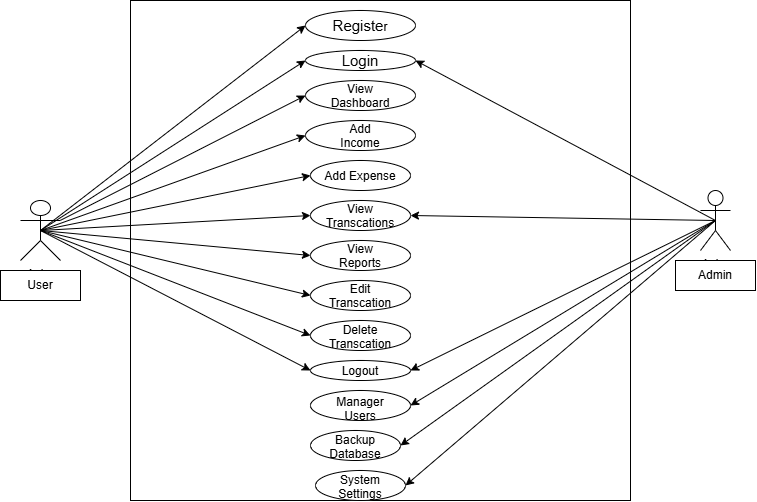

The diagram above was exported from draw.io. Its source (the exported page's mxGraphModel, read from the mxfile embedded in the PNG):
<mxGraphModel dx="780" dy="417" grid="1" gridSize="10" guides="1" tooltips="1" connect="1" arrows="1" fold="1" page="1" pageScale="1" pageWidth="827" pageHeight="1169" math="0" shadow="0">
  <root>
    <mxCell id="0" />
    <mxCell id="1" parent="0" />
    <mxCell id="ITtbwQVjKtxuhd0CPo64-1" parent="1" style="whiteSpace=wrap;html=1;aspect=fixed;" value="" vertex="1">
      <mxGeometry height="500" width="500" x="170" as="geometry" />
    </mxCell>
    <mxCell id="ITtbwQVjKtxuhd0CPo64-2" parent="1" style="shape=umlActor;verticalLabelPosition=bottom;verticalAlign=top;html=1;outlineConnect=0;" value="Actor" vertex="1">
      <mxGeometry height="60" width="40" x="60" y="200" as="geometry" />
    </mxCell>
    <mxCell id="ITtbwQVjKtxuhd0CPo64-3" parent="1" style="ellipse;whiteSpace=wrap;html=1;shapeInside=1;" value="&lt;font style=&quot;font-size: 15px;&quot;&gt;Registe&lt;/font&gt;r" vertex="1">
      <mxGeometry height="30" width="110" x="345" y="10" as="geometry" />
    </mxCell>
    <mxCell id="ITtbwQVjKtxuhd0CPo64-4" parent="1" style="ellipse;whiteSpace=wrap;html=1;shapeInside=1;" value="&lt;font style=&quot;font-size: 15px;&quot;&gt;Login&lt;/font&gt;" vertex="1">
      <mxGeometry height="20" width="110" x="345" y="50" as="geometry" />
    </mxCell>
    <mxCell id="ITtbwQVjKtxuhd0CPo64-5" parent="1" style="ellipse;whiteSpace=wrap;html=1;shapeInside=1;" value="View Dashboard" vertex="1">
      <mxGeometry height="30" width="110" x="345" y="80" as="geometry" />
    </mxCell>
    <mxCell id="ITtbwQVjKtxuhd0CPo64-6" parent="1" style="ellipse;whiteSpace=wrap;html=1;shapeInside=1;" value="Add Income" vertex="1">
      <mxGeometry height="30" width="110" x="345" y="120" as="geometry" />
    </mxCell>
    <mxCell id="ITtbwQVjKtxuhd0CPo64-7" parent="1" style="ellipse;whiteSpace=wrap;html=1;shapeInside=1;" value="Add Expense" vertex="1">
      <mxGeometry height="30" width="100" x="350" y="160" as="geometry" />
    </mxCell>
    <mxCell id="ITtbwQVjKtxuhd0CPo64-8" parent="1" style="ellipse;whiteSpace=wrap;html=1;shapeInside=1;" value="View Transcations" vertex="1">
      <mxGeometry height="30" width="100" x="350" y="200" as="geometry" />
    </mxCell>
    <mxCell id="ITtbwQVjKtxuhd0CPo64-9" parent="1" style="ellipse;whiteSpace=wrap;html=1;shapeInside=1;" value="View Reports" vertex="1">
      <mxGeometry height="30" width="100" x="350" y="240" as="geometry" />
    </mxCell>
    <mxCell id="ITtbwQVjKtxuhd0CPo64-10" parent="1" style="ellipse;whiteSpace=wrap;html=1;shapeInside=1;" value="Edit Transcation" vertex="1">
      <mxGeometry height="30" width="100" x="350" y="280" as="geometry" />
    </mxCell>
    <mxCell id="ITtbwQVjKtxuhd0CPo64-11" parent="1" style="ellipse;whiteSpace=wrap;html=1;shapeInside=1;" value="Delete Transcation" vertex="1">
      <mxGeometry height="30" width="100" x="350" y="320" as="geometry" />
    </mxCell>
    <mxCell id="ITtbwQVjKtxuhd0CPo64-13" parent="1" style="ellipse;whiteSpace=wrap;html=1;shapeInside=1;" value="Logout" vertex="1">
      <mxGeometry height="20" width="100" x="350" y="360" as="geometry" />
    </mxCell>
    <mxCell id="ITtbwQVjKtxuhd0CPo64-14" parent="1" style="ellipse;whiteSpace=wrap;html=1;shapeInside=1;" value="Manager Users" vertex="1">
      <mxGeometry height="30" width="100" x="350" y="390" as="geometry" />
    </mxCell>
    <mxCell id="ITtbwQVjKtxuhd0CPo64-15" parent="1" style="ellipse;whiteSpace=wrap;html=1;shapeInside=1;" value="Backup Database" vertex="1">
      <mxGeometry height="30" width="90" x="350" y="430" as="geometry" />
    </mxCell>
    <mxCell id="ITtbwQVjKtxuhd0CPo64-16" parent="1" style="ellipse;whiteSpace=wrap;html=1;shapeInside=1;" value="System Settings" vertex="1">
      <mxGeometry height="30" width="90" x="355" y="470" as="geometry" />
    </mxCell>
    <mxCell id="ITtbwQVjKtxuhd0CPo64-18" parent="1" style="shape=umlActor;verticalLabelPosition=bottom;verticalAlign=top;html=1;outlineConnect=0;" value="Actor" vertex="1">
      <mxGeometry height="60" width="30" x="740" y="190" as="geometry" />
    </mxCell>
    <mxCell id="ITtbwQVjKtxuhd0CPo64-22" parent="1" style="rounded=0;whiteSpace=wrap;html=1;" value="User" vertex="1">
      <mxGeometry height="30" width="80" x="40" y="270" as="geometry" />
    </mxCell>
    <mxCell id="ITtbwQVjKtxuhd0CPo64-23" parent="1" style="rounded=0;whiteSpace=wrap;html=1;" value="Admin" vertex="1">
      <mxGeometry height="30" width="80" x="715" y="260" as="geometry" />
    </mxCell>
    <mxCell id="ITtbwQVjKtxuhd0CPo64-24" edge="1" parent="1" source="ITtbwQVjKtxuhd0CPo64-2" style="endArrow=classic;html=1;rounded=0;exitX=0.5;exitY=0.5;exitDx=0;exitDy=0;exitPerimeter=0;entryX=0;entryY=0.5;entryDx=0;entryDy=0;" target="ITtbwQVjKtxuhd0CPo64-3" value="">
      <mxGeometry height="50" relative="1" width="50" as="geometry">
        <mxPoint x="370" y="240" as="sourcePoint" />
        <mxPoint x="420" y="190" as="targetPoint" />
      </mxGeometry>
    </mxCell>
    <mxCell id="ITtbwQVjKtxuhd0CPo64-25" edge="1" parent="1" source="ITtbwQVjKtxuhd0CPo64-2" style="endArrow=classic;html=1;rounded=0;exitX=0.5;exitY=0.5;exitDx=0;exitDy=0;exitPerimeter=0;entryX=0;entryY=0.5;entryDx=0;entryDy=0;" target="ITtbwQVjKtxuhd0CPo64-4" value="">
      <mxGeometry height="50" relative="1" width="50" as="geometry">
        <mxPoint x="370" y="220" as="sourcePoint" />
        <mxPoint x="420" y="170" as="targetPoint" />
      </mxGeometry>
    </mxCell>
    <mxCell id="ITtbwQVjKtxuhd0CPo64-26" edge="1" parent="1" source="ITtbwQVjKtxuhd0CPo64-18" style="endArrow=classic;html=1;rounded=0;exitX=0.5;exitY=0.5;exitDx=0;exitDy=0;exitPerimeter=0;entryX=1;entryY=0.5;entryDx=0;entryDy=0;" target="ITtbwQVjKtxuhd0CPo64-4" value="">
      <mxGeometry height="50" relative="1" width="50" as="geometry">
        <mxPoint x="370" y="220" as="sourcePoint" />
        <mxPoint x="420" y="170" as="targetPoint" />
      </mxGeometry>
    </mxCell>
    <mxCell id="ITtbwQVjKtxuhd0CPo64-27" edge="1" parent="1" source="ITtbwQVjKtxuhd0CPo64-18" style="endArrow=classic;html=1;rounded=0;exitX=0.5;exitY=0.5;exitDx=0;exitDy=0;exitPerimeter=0;entryX=1;entryY=0.5;entryDx=0;entryDy=0;" target="ITtbwQVjKtxuhd0CPo64-14" value="">
      <mxGeometry height="50" relative="1" width="50" as="geometry">
        <mxPoint x="370" y="220" as="sourcePoint" />
        <mxPoint x="420" y="170" as="targetPoint" />
      </mxGeometry>
    </mxCell>
    <mxCell id="ITtbwQVjKtxuhd0CPo64-28" edge="1" parent="1" source="ITtbwQVjKtxuhd0CPo64-18" style="endArrow=classic;html=1;rounded=0;exitX=0.5;exitY=0.5;exitDx=0;exitDy=0;exitPerimeter=0;entryX=1;entryY=0.5;entryDx=0;entryDy=0;" target="ITtbwQVjKtxuhd0CPo64-13" value="">
      <mxGeometry height="50" relative="1" width="50" as="geometry">
        <mxPoint x="370" y="360" as="sourcePoint" />
        <mxPoint x="420" y="310" as="targetPoint" />
      </mxGeometry>
    </mxCell>
    <mxCell id="ITtbwQVjKtxuhd0CPo64-29" edge="1" parent="1" source="ITtbwQVjKtxuhd0CPo64-18" style="endArrow=classic;html=1;rounded=0;exitX=0.5;exitY=0.5;exitDx=0;exitDy=0;exitPerimeter=0;entryX=1;entryY=0.5;entryDx=0;entryDy=0;" target="ITtbwQVjKtxuhd0CPo64-16" value="">
      <mxGeometry height="50" relative="1" width="50" as="geometry">
        <mxPoint x="370" y="360" as="sourcePoint" />
        <mxPoint x="420" y="310" as="targetPoint" />
      </mxGeometry>
    </mxCell>
    <mxCell id="ITtbwQVjKtxuhd0CPo64-32" edge="1" parent="1" source="ITtbwQVjKtxuhd0CPo64-18" style="endArrow=classic;html=1;rounded=0;exitX=0.5;exitY=0.5;exitDx=0;exitDy=0;exitPerimeter=0;entryX=1;entryY=0.5;entryDx=0;entryDy=0;" target="ITtbwQVjKtxuhd0CPo64-15" value="">
      <mxGeometry height="50" relative="1" width="50" as="geometry">
        <mxPoint x="370" y="360" as="sourcePoint" />
        <mxPoint x="420" y="310" as="targetPoint" />
      </mxGeometry>
    </mxCell>
    <mxCell id="ITtbwQVjKtxuhd0CPo64-33" edge="1" parent="1" source="ITtbwQVjKtxuhd0CPo64-2" style="endArrow=classic;html=1;rounded=0;exitX=0.5;exitY=0.5;exitDx=0;exitDy=0;exitPerimeter=0;entryX=0;entryY=0.5;entryDx=0;entryDy=0;" target="ITtbwQVjKtxuhd0CPo64-13" value="">
      <mxGeometry height="50" relative="1" width="50" as="geometry">
        <mxPoint x="370" y="360" as="sourcePoint" />
        <mxPoint x="420" y="310" as="targetPoint" />
      </mxGeometry>
    </mxCell>
    <mxCell id="ITtbwQVjKtxuhd0CPo64-34" edge="1" parent="1" source="ITtbwQVjKtxuhd0CPo64-2" style="endArrow=classic;html=1;rounded=0;exitX=0.5;exitY=0.5;exitDx=0;exitDy=0;exitPerimeter=0;entryX=0;entryY=0.5;entryDx=0;entryDy=0;" target="ITtbwQVjKtxuhd0CPo64-11" value="">
      <mxGeometry height="50" relative="1" width="50" as="geometry">
        <mxPoint x="90" y="230" as="sourcePoint" />
        <mxPoint x="420" y="310" as="targetPoint" />
      </mxGeometry>
    </mxCell>
    <mxCell id="ITtbwQVjKtxuhd0CPo64-35" edge="1" parent="1" source="ITtbwQVjKtxuhd0CPo64-2" style="endArrow=classic;html=1;rounded=0;exitX=0.5;exitY=0.5;exitDx=0;exitDy=0;exitPerimeter=0;entryX=0;entryY=0.5;entryDx=0;entryDy=0;" target="ITtbwQVjKtxuhd0CPo64-10" value="">
      <mxGeometry height="50" relative="1" width="50" as="geometry">
        <mxPoint x="370" y="360" as="sourcePoint" />
        <mxPoint x="420" y="310" as="targetPoint" />
      </mxGeometry>
    </mxCell>
    <mxCell id="ITtbwQVjKtxuhd0CPo64-36" edge="1" parent="1" source="ITtbwQVjKtxuhd0CPo64-18" style="endArrow=classic;html=1;rounded=0;exitX=0.5;exitY=0.5;exitDx=0;exitDy=0;exitPerimeter=0;entryX=1;entryY=0.5;entryDx=0;entryDy=0;" target="ITtbwQVjKtxuhd0CPo64-8" value="">
      <mxGeometry height="50" relative="1" width="50" as="geometry">
        <mxPoint x="370" y="360" as="sourcePoint" />
        <mxPoint x="420" y="310" as="targetPoint" />
      </mxGeometry>
    </mxCell>
    <mxCell id="ITtbwQVjKtxuhd0CPo64-37" edge="1" parent="1" source="ITtbwQVjKtxuhd0CPo64-2" style="endArrow=classic;html=1;rounded=0;exitX=0.5;exitY=0.5;exitDx=0;exitDy=0;exitPerimeter=0;entryX=0;entryY=0.5;entryDx=0;entryDy=0;" target="ITtbwQVjKtxuhd0CPo64-9" value="">
      <mxGeometry height="50" relative="1" width="50" as="geometry">
        <mxPoint x="370" y="360" as="sourcePoint" />
        <mxPoint x="420" y="310" as="targetPoint" />
      </mxGeometry>
    </mxCell>
    <mxCell id="ITtbwQVjKtxuhd0CPo64-38" edge="1" parent="1" source="ITtbwQVjKtxuhd0CPo64-2" style="endArrow=classic;html=1;rounded=0;entryX=0;entryY=0.5;entryDx=0;entryDy=0;exitX=0.5;exitY=0.5;exitDx=0;exitDy=0;exitPerimeter=0;" target="ITtbwQVjKtxuhd0CPo64-8" value="">
      <mxGeometry height="50" relative="1" width="50" as="geometry">
        <mxPoint x="90" y="230" as="sourcePoint" />
        <mxPoint x="420" y="310" as="targetPoint" />
      </mxGeometry>
    </mxCell>
    <mxCell id="ITtbwQVjKtxuhd0CPo64-39" edge="1" parent="1" source="ITtbwQVjKtxuhd0CPo64-2" style="endArrow=classic;html=1;rounded=0;exitX=0.5;exitY=0.5;exitDx=0;exitDy=0;exitPerimeter=0;entryX=0;entryY=0.5;entryDx=0;entryDy=0;" target="ITtbwQVjKtxuhd0CPo64-7" value="">
      <mxGeometry height="50" relative="1" width="50" as="geometry">
        <mxPoint x="350" y="250" as="sourcePoint" />
        <mxPoint x="400" y="200" as="targetPoint" />
      </mxGeometry>
    </mxCell>
    <mxCell id="ITtbwQVjKtxuhd0CPo64-40" edge="1" parent="1" source="ITtbwQVjKtxuhd0CPo64-2" style="endArrow=classic;html=1;rounded=0;exitX=0.5;exitY=0.5;exitDx=0;exitDy=0;exitPerimeter=0;entryX=0;entryY=0.5;entryDx=0;entryDy=0;" target="ITtbwQVjKtxuhd0CPo64-6" value="">
      <mxGeometry height="50" relative="1" width="50" as="geometry">
        <mxPoint x="350" y="250" as="sourcePoint" />
        <mxPoint x="400" y="200" as="targetPoint" />
      </mxGeometry>
    </mxCell>
    <mxCell id="ITtbwQVjKtxuhd0CPo64-41" edge="1" parent="1" source="ITtbwQVjKtxuhd0CPo64-2" style="endArrow=classic;html=1;rounded=0;entryX=0;entryY=0.5;entryDx=0;entryDy=0;" target="ITtbwQVjKtxuhd0CPo64-5" value="">
      <mxGeometry height="50" relative="1" width="50" as="geometry">
        <mxPoint x="350" y="250" as="sourcePoint" />
        <mxPoint x="400" y="200" as="targetPoint" />
      </mxGeometry>
    </mxCell>
  </root>
</mxGraphModel>